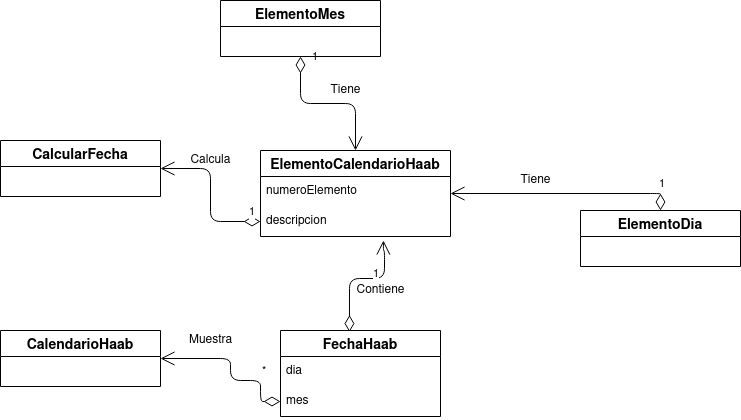

The diagram above was exported from draw.io. Its source (the exported page's mxGraphModel, read from the mxfile embedded in the PNG):
<mxGraphModel dx="2173" dy="804" grid="1" gridSize="10" guides="1" tooltips="1" connect="1" arrows="1" fold="1" page="1" pageScale="1" pageWidth="827" pageHeight="1169" math="0" shadow="0">
  <root>
    <mxCell id="0" />
    <mxCell id="1" parent="0" />
    <mxCell id="NM6mf4xWGE3vEBOPHsZX-3" value="ElementoCalendarioHaab" style="swimlane;fontStyle=1;childLayout=stackLayout;horizontal=1;startSize=26;horizontalStack=0;resizeParent=1;resizeParentMax=0;resizeLast=0;collapsible=1;marginBottom=0;align=center;fontSize=14;" vertex="1" parent="1">
      <mxGeometry x="100" y="300" width="190" height="86" as="geometry" />
    </mxCell>
    <mxCell id="NM6mf4xWGE3vEBOPHsZX-4" value="numeroElemento" style="text;strokeColor=none;fillColor=none;spacingLeft=4;spacingRight=4;overflow=hidden;rotatable=0;points=[[0,0.5],[1,0.5]];portConstraint=eastwest;fontSize=12;" vertex="1" parent="NM6mf4xWGE3vEBOPHsZX-3">
      <mxGeometry y="26" width="190" height="30" as="geometry" />
    </mxCell>
    <mxCell id="NM6mf4xWGE3vEBOPHsZX-6" value="descripcion" style="text;strokeColor=none;fillColor=none;spacingLeft=4;spacingRight=4;overflow=hidden;rotatable=0;points=[[0,0.5],[1,0.5]];portConstraint=eastwest;fontSize=12;" vertex="1" parent="NM6mf4xWGE3vEBOPHsZX-3">
      <mxGeometry y="56" width="190" height="30" as="geometry" />
    </mxCell>
    <mxCell id="NM6mf4xWGE3vEBOPHsZX-13" value="Tiene" style="text;html=1;align=center;verticalAlign=middle;resizable=0;points=[];autosize=1;" vertex="1" parent="1">
      <mxGeometry x="350" y="320" width="50" height="20" as="geometry" />
    </mxCell>
    <mxCell id="NM6mf4xWGE3vEBOPHsZX-14" value="1" style="endArrow=open;html=1;endSize=12;startArrow=diamondThin;startSize=14;startFill=0;edgeStyle=orthogonalEdgeStyle;align=left;verticalAlign=bottom;entryX=1;entryY=0.5;entryDx=0;entryDy=0;exitX=0.5;exitY=0;exitDx=0;exitDy=0;" edge="1" parent="1" source="NM6mf4xWGE3vEBOPHsZX-7" target="NM6mf4xWGE3vEBOPHsZX-3">
      <mxGeometry x="-0.8238" relative="1" as="geometry">
        <mxPoint x="330" y="410" as="sourcePoint" />
        <mxPoint x="490" y="410" as="targetPoint" />
        <mxPoint as="offset" />
      </mxGeometry>
    </mxCell>
    <mxCell id="NM6mf4xWGE3vEBOPHsZX-16" value="1" style="endArrow=open;html=1;endSize=12;startArrow=diamondThin;startSize=14;startFill=0;edgeStyle=orthogonalEdgeStyle;align=left;verticalAlign=bottom;exitX=0.5;exitY=1;exitDx=0;exitDy=0;" edge="1" parent="1" source="NM6mf4xWGE3vEBOPHsZX-15" target="NM6mf4xWGE3vEBOPHsZX-3">
      <mxGeometry x="-0.866" y="10" relative="1" as="geometry">
        <mxPoint x="410" y="440" as="sourcePoint" />
        <mxPoint x="270" y="353" as="targetPoint" />
        <mxPoint as="offset" />
      </mxGeometry>
    </mxCell>
    <mxCell id="NM6mf4xWGE3vEBOPHsZX-17" value="Tiene" style="text;html=1;align=center;verticalAlign=middle;resizable=0;points=[];autosize=1;" vertex="1" parent="1">
      <mxGeometry x="160" y="230" width="50" height="20" as="geometry" />
    </mxCell>
    <mxCell id="NM6mf4xWGE3vEBOPHsZX-21" value="1" style="endArrow=open;html=1;endSize=12;startArrow=diamondThin;startSize=14;startFill=0;edgeStyle=orthogonalEdgeStyle;align=left;verticalAlign=bottom;entryX=0.647;entryY=1.133;entryDx=0;entryDy=0;exitX=0.431;exitY=0.018;exitDx=0;exitDy=0;exitPerimeter=0;entryPerimeter=0;" edge="1" parent="1" source="NM6mf4xWGE3vEBOPHsZX-18" target="NM6mf4xWGE3vEBOPHsZX-6">
      <mxGeometry x="-0.2285" y="-22" relative="1" as="geometry">
        <mxPoint x="420" y="396" as="sourcePoint" />
        <mxPoint x="270" y="353" as="targetPoint" />
        <mxPoint as="offset" />
        <Array as="points">
          <mxPoint x="189" y="428" />
          <mxPoint x="224" y="428" />
          <mxPoint x="224" y="400" />
          <mxPoint x="223" y="400" />
        </Array>
      </mxGeometry>
    </mxCell>
    <mxCell id="NM6mf4xWGE3vEBOPHsZX-25" value="Contiene" style="text;html=1;align=center;verticalAlign=middle;resizable=0;points=[];autosize=1;" vertex="1" parent="1">
      <mxGeometry x="190" y="430" width="60" height="20" as="geometry" />
    </mxCell>
    <mxCell id="NM6mf4xWGE3vEBOPHsZX-26" value="CalendarioHaab" style="swimlane;fontStyle=1;childLayout=stackLayout;horizontal=1;startSize=26;horizontalStack=0;resizeParent=1;resizeParentMax=0;resizeLast=0;collapsible=1;marginBottom=0;align=center;fontSize=14;" vertex="1" parent="1">
      <mxGeometry x="-160" y="480" width="160" height="56" as="geometry" />
    </mxCell>
    <mxCell id="NM6mf4xWGE3vEBOPHsZX-29" value="*" style="endArrow=open;html=1;endSize=12;startArrow=diamondThin;startSize=14;startFill=0;edgeStyle=orthogonalEdgeStyle;align=left;verticalAlign=bottom;entryX=1;entryY=0.5;entryDx=0;entryDy=0;exitX=0;exitY=0.5;exitDx=0;exitDy=0;" edge="1" parent="1" source="NM6mf4xWGE3vEBOPHsZX-24" target="NM6mf4xWGE3vEBOPHsZX-26">
      <mxGeometry x="-0.4969" relative="1" as="geometry">
        <mxPoint x="90" y="530" as="sourcePoint" />
        <mxPoint x="234" y="396" as="targetPoint" />
        <mxPoint as="offset" />
        <Array as="points">
          <mxPoint x="100" y="530" />
          <mxPoint x="70" y="530" />
          <mxPoint x="70" y="508" />
        </Array>
      </mxGeometry>
    </mxCell>
    <mxCell id="NM6mf4xWGE3vEBOPHsZX-18" value="FechaHaab" style="swimlane;fontStyle=1;childLayout=stackLayout;horizontal=1;startSize=26;horizontalStack=0;resizeParent=1;resizeParentMax=0;resizeLast=0;collapsible=1;marginBottom=0;align=center;fontSize=14;" vertex="1" parent="1">
      <mxGeometry x="120" y="480" width="160" height="86" as="geometry" />
    </mxCell>
    <mxCell id="NM6mf4xWGE3vEBOPHsZX-23" value="dia" style="text;strokeColor=none;fillColor=none;spacingLeft=4;spacingRight=4;overflow=hidden;rotatable=0;points=[[0,0.5],[1,0.5]];portConstraint=eastwest;fontSize=12;" vertex="1" parent="NM6mf4xWGE3vEBOPHsZX-18">
      <mxGeometry y="26" width="160" height="30" as="geometry" />
    </mxCell>
    <mxCell id="NM6mf4xWGE3vEBOPHsZX-24" value="mes" style="text;strokeColor=none;fillColor=none;spacingLeft=4;spacingRight=4;overflow=hidden;rotatable=0;points=[[0,0.5],[1,0.5]];portConstraint=eastwest;fontSize=12;" vertex="1" parent="NM6mf4xWGE3vEBOPHsZX-18">
      <mxGeometry y="56" width="160" height="30" as="geometry" />
    </mxCell>
    <mxCell id="NM6mf4xWGE3vEBOPHsZX-31" value="Muestra" style="text;html=1;align=center;verticalAlign=middle;resizable=0;points=[];autosize=1;" vertex="1" parent="1">
      <mxGeometry x="20" y="480" width="60" height="20" as="geometry" />
    </mxCell>
    <mxCell id="NM6mf4xWGE3vEBOPHsZX-32" value="CalcularFecha" style="swimlane;fontStyle=1;childLayout=stackLayout;horizontal=1;startSize=26;horizontalStack=0;resizeParent=1;resizeParentMax=0;resizeLast=0;collapsible=1;marginBottom=0;align=center;fontSize=14;" vertex="1" parent="1">
      <mxGeometry x="-160" y="290" width="160" height="56" as="geometry" />
    </mxCell>
    <mxCell id="NM6mf4xWGE3vEBOPHsZX-34" value="1" style="endArrow=open;html=1;endSize=12;startArrow=diamondThin;startSize=14;startFill=0;edgeStyle=orthogonalEdgeStyle;align=left;verticalAlign=bottom;entryX=1;entryY=0.5;entryDx=0;entryDy=0;exitX=0;exitY=0.5;exitDx=0;exitDy=0;" edge="1" parent="1" source="NM6mf4xWGE3vEBOPHsZX-6" target="NM6mf4xWGE3vEBOPHsZX-32">
      <mxGeometry x="-0.8238" relative="1" as="geometry">
        <mxPoint x="420" y="396" as="sourcePoint" />
        <mxPoint x="270" y="353" as="targetPoint" />
        <mxPoint as="offset" />
      </mxGeometry>
    </mxCell>
    <mxCell id="NM6mf4xWGE3vEBOPHsZX-35" value="Calcula" style="text;html=1;align=center;verticalAlign=middle;resizable=0;points=[];autosize=1;" vertex="1" parent="1">
      <mxGeometry x="20" y="300" width="60" height="20" as="geometry" />
    </mxCell>
    <mxCell id="NM6mf4xWGE3vEBOPHsZX-15" value="ElementoMes" style="swimlane;fontStyle=1;childLayout=stackLayout;horizontal=1;startSize=26;horizontalStack=0;resizeParent=1;resizeParentMax=0;resizeLast=0;collapsible=1;marginBottom=0;align=center;fontSize=14;" vertex="1" parent="1">
      <mxGeometry x="60" y="150" width="160" height="56" as="geometry" />
    </mxCell>
    <mxCell id="NM6mf4xWGE3vEBOPHsZX-7" value="ElementoDia" style="swimlane;fontStyle=1;childLayout=stackLayout;horizontal=1;startSize=26;horizontalStack=0;resizeParent=1;resizeParentMax=0;resizeLast=0;collapsible=1;marginBottom=0;align=center;fontSize=14;" vertex="1" parent="1">
      <mxGeometry x="420" y="360" width="160" height="56" as="geometry" />
    </mxCell>
  </root>
</mxGraphModel>